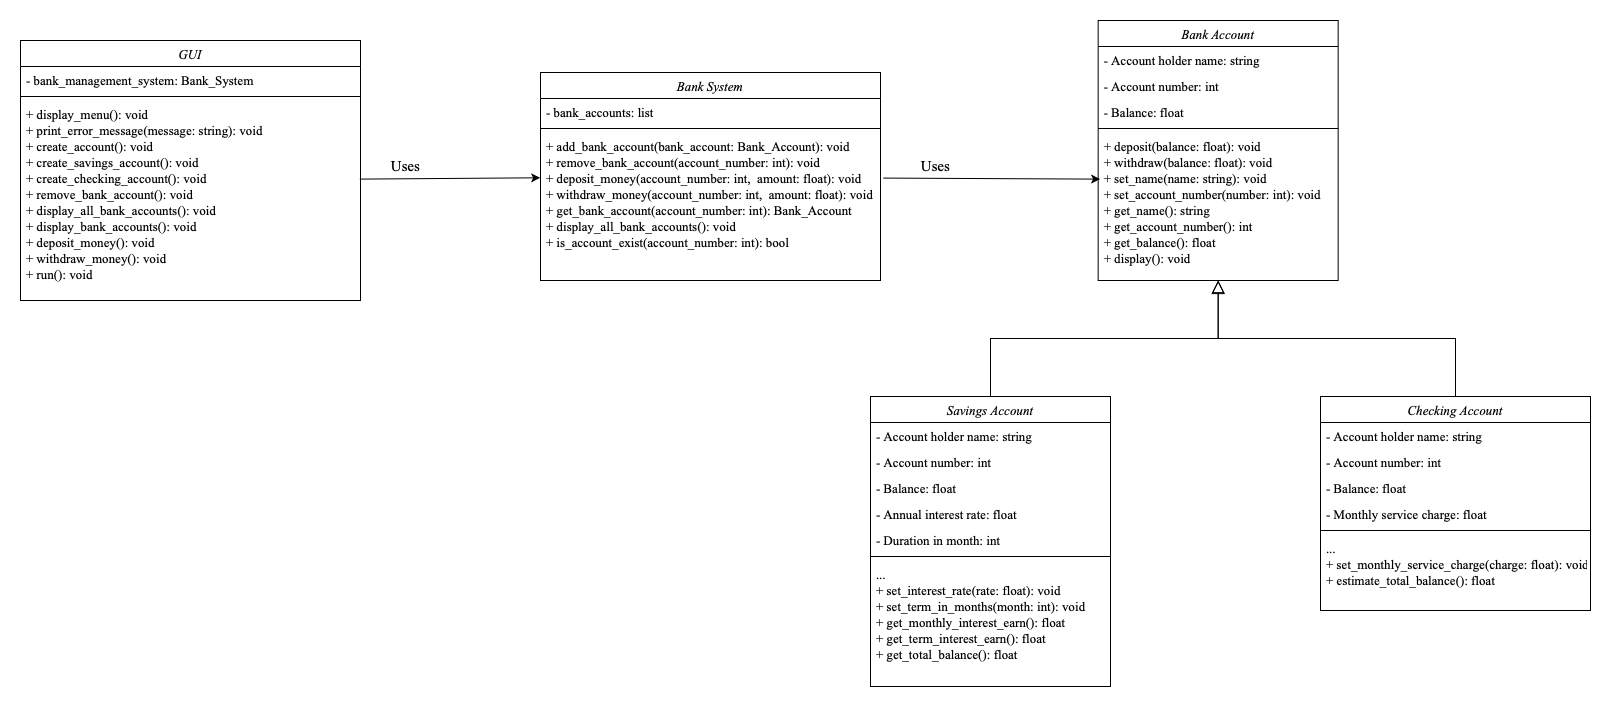

The diagram above was exported from draw.io. Its source (the exported page's mxGraphModel, read from the mxfile embedded in the PNG):
<mxGraphModel dx="2704" dy="1879" grid="1" gridSize="10" guides="1" tooltips="1" connect="1" arrows="1" fold="1" page="1" pageScale="1" pageWidth="827" pageHeight="1169" math="0" shadow="0">
  <root>
    <mxCell id="WIyWlLk6GJQsqaUBKTNV-0" />
    <mxCell id="WIyWlLk6GJQsqaUBKTNV-1" parent="WIyWlLk6GJQsqaUBKTNV-0" />
    <mxCell id="zkfFHV4jXpPFQw0GAbJ--0" value="Bank Account" style="swimlane;fontStyle=2;align=center;verticalAlign=top;childLayout=stackLayout;horizontal=1;startSize=26;horizontalStack=0;resizeParent=1;resizeLast=0;collapsible=1;marginBottom=0;rounded=0;shadow=0;strokeWidth=1;fontFamily=Times New Roman;fontSize=13;" parent="WIyWlLk6GJQsqaUBKTNV-1" vertex="1">
      <mxGeometry x="-12.319999999999993" y="-160" width="240" height="260" as="geometry">
        <mxRectangle x="230" y="140" width="160" height="26" as="alternateBounds" />
      </mxGeometry>
    </mxCell>
    <mxCell id="zkfFHV4jXpPFQw0GAbJ--1" value="- Account holder name: string" style="text;align=left;verticalAlign=top;spacingLeft=4;spacingRight=4;overflow=hidden;rotatable=0;points=[[0,0.5],[1,0.5]];portConstraint=eastwest;fontFamily=Times New Roman;fontSize=13;" parent="zkfFHV4jXpPFQw0GAbJ--0" vertex="1">
      <mxGeometry y="26" width="240" height="26" as="geometry" />
    </mxCell>
    <mxCell id="zkfFHV4jXpPFQw0GAbJ--2" value="- Account number: int " style="text;align=left;verticalAlign=top;spacingLeft=4;spacingRight=4;overflow=hidden;rotatable=0;points=[[0,0.5],[1,0.5]];portConstraint=eastwest;rounded=0;shadow=0;html=0;fontFamily=Times New Roman;fontSize=13;" parent="zkfFHV4jXpPFQw0GAbJ--0" vertex="1">
      <mxGeometry y="52" width="240" height="26" as="geometry" />
    </mxCell>
    <mxCell id="zkfFHV4jXpPFQw0GAbJ--3" value="- Balance: float" style="text;align=left;verticalAlign=top;spacingLeft=4;spacingRight=4;overflow=hidden;rotatable=0;points=[[0,0.5],[1,0.5]];portConstraint=eastwest;rounded=0;shadow=0;html=0;fontFamily=Times New Roman;fontSize=13;" parent="zkfFHV4jXpPFQw0GAbJ--0" vertex="1">
      <mxGeometry y="78" width="240" height="26" as="geometry" />
    </mxCell>
    <mxCell id="zkfFHV4jXpPFQw0GAbJ--4" value="" style="line;html=1;strokeWidth=1;align=left;verticalAlign=middle;spacingTop=-1;spacingLeft=3;spacingRight=3;rotatable=0;labelPosition=right;points=[];portConstraint=eastwest;fontFamily=Times New Roman;fontSize=13;" parent="zkfFHV4jXpPFQw0GAbJ--0" vertex="1">
      <mxGeometry y="104" width="240" height="8" as="geometry" />
    </mxCell>
    <mxCell id="zkfFHV4jXpPFQw0GAbJ--5" value="+ deposit(balance: float): void&#10;+ withdraw(balance: float): void &#10;+ set_name(name: string): void&#10;+ set_account_number(number: int): void&#10;+ get_name(): string&#10;+ get_account_number(): int&#10;+ get_balance(): float&#10;+ display(): void" style="text;align=left;verticalAlign=top;spacingLeft=4;spacingRight=4;overflow=hidden;rotatable=0;points=[[0,0.5],[1,0.5]];portConstraint=eastwest;fontFamily=Times New Roman;fontSize=13;" parent="zkfFHV4jXpPFQw0GAbJ--0" vertex="1">
      <mxGeometry y="112" width="240" height="148" as="geometry" />
    </mxCell>
    <mxCell id="zkfFHV4jXpPFQw0GAbJ--12" value="" style="endArrow=block;endSize=10;endFill=0;shadow=0;strokeWidth=1;rounded=0;edgeStyle=elbowEdgeStyle;elbow=vertical;fontFamily=Times New Roman;fontSize=13;exitX=0.5;exitY=0;exitDx=0;exitDy=0;" parent="WIyWlLk6GJQsqaUBKTNV-1" source="Vhb7m3zUc4ZWVbSqd8l3-9" target="zkfFHV4jXpPFQw0GAbJ--0" edge="1">
      <mxGeometry width="160" relative="1" as="geometry">
        <mxPoint x="-140.00000000000028" y="216.28999999999996" as="sourcePoint" />
        <mxPoint x="567.6800000000001" y="83" as="targetPoint" />
      </mxGeometry>
    </mxCell>
    <mxCell id="zkfFHV4jXpPFQw0GAbJ--16" value="" style="endArrow=block;endSize=11;endFill=0;shadow=0;strokeWidth=1;rounded=0;edgeStyle=elbowEdgeStyle;elbow=vertical;fontFamily=Times New Roman;fontSize=13;exitX=0.5;exitY=0;exitDx=0;exitDy=0;" parent="WIyWlLk6GJQsqaUBKTNV-1" source="Vhb7m3zUc4ZWVbSqd8l3-17" edge="1">
      <mxGeometry width="160" relative="1" as="geometry">
        <mxPoint x="342.67999999999984" y="216" as="sourcePoint" />
        <mxPoint x="107.68" y="100" as="targetPoint" />
      </mxGeometry>
    </mxCell>
    <mxCell id="Vhb7m3zUc4ZWVbSqd8l3-9" value="Savings Account" style="swimlane;fontStyle=2;align=center;verticalAlign=top;childLayout=stackLayout;horizontal=1;startSize=26;horizontalStack=0;resizeParent=1;resizeLast=0;collapsible=1;marginBottom=0;rounded=0;shadow=0;strokeWidth=1;fontFamily=Times New Roman;fontSize=13;" parent="WIyWlLk6GJQsqaUBKTNV-1" vertex="1">
      <mxGeometry x="-240" y="216" width="240" height="290" as="geometry">
        <mxRectangle x="230" y="140" width="160" height="26" as="alternateBounds" />
      </mxGeometry>
    </mxCell>
    <mxCell id="Vhb7m3zUc4ZWVbSqd8l3-10" value="- Account holder name: string" style="text;align=left;verticalAlign=top;spacingLeft=4;spacingRight=4;overflow=hidden;rotatable=0;points=[[0,0.5],[1,0.5]];portConstraint=eastwest;fontFamily=Times New Roman;fontSize=13;" parent="Vhb7m3zUc4ZWVbSqd8l3-9" vertex="1">
      <mxGeometry y="26" width="240" height="26" as="geometry" />
    </mxCell>
    <mxCell id="Vhb7m3zUc4ZWVbSqd8l3-11" value="- Account number: int " style="text;align=left;verticalAlign=top;spacingLeft=4;spacingRight=4;overflow=hidden;rotatable=0;points=[[0,0.5],[1,0.5]];portConstraint=eastwest;rounded=0;shadow=0;html=0;fontFamily=Times New Roman;fontSize=13;" parent="Vhb7m3zUc4ZWVbSqd8l3-9" vertex="1">
      <mxGeometry y="52" width="240" height="26" as="geometry" />
    </mxCell>
    <mxCell id="Vhb7m3zUc4ZWVbSqd8l3-12" value="- Balance: float" style="text;align=left;verticalAlign=top;spacingLeft=4;spacingRight=4;overflow=hidden;rotatable=0;points=[[0,0.5],[1,0.5]];portConstraint=eastwest;rounded=0;shadow=0;html=0;fontFamily=Times New Roman;fontSize=13;" parent="Vhb7m3zUc4ZWVbSqd8l3-9" vertex="1">
      <mxGeometry y="78" width="240" height="26" as="geometry" />
    </mxCell>
    <mxCell id="Vhb7m3zUc4ZWVbSqd8l3-15" value="- Annual interest rate: float" style="text;align=left;verticalAlign=top;spacingLeft=4;spacingRight=4;overflow=hidden;rotatable=0;points=[[0,0.5],[1,0.5]];portConstraint=eastwest;rounded=0;shadow=0;html=0;fontFamily=Times New Roman;fontSize=13;" parent="Vhb7m3zUc4ZWVbSqd8l3-9" vertex="1">
      <mxGeometry y="104" width="240" height="26" as="geometry" />
    </mxCell>
    <mxCell id="Vhb7m3zUc4ZWVbSqd8l3-16" value="- Duration in month: int" style="text;align=left;verticalAlign=top;spacingLeft=4;spacingRight=4;overflow=hidden;rotatable=0;points=[[0,0.5],[1,0.5]];portConstraint=eastwest;rounded=0;shadow=0;html=0;fontFamily=Times New Roman;fontSize=13;" parent="Vhb7m3zUc4ZWVbSqd8l3-9" vertex="1">
      <mxGeometry y="130" width="240" height="26" as="geometry" />
    </mxCell>
    <mxCell id="Vhb7m3zUc4ZWVbSqd8l3-13" value="" style="line;html=1;strokeWidth=1;align=left;verticalAlign=middle;spacingTop=-1;spacingLeft=3;spacingRight=3;rotatable=0;labelPosition=right;points=[];portConstraint=eastwest;fontFamily=Times New Roman;fontSize=13;" parent="Vhb7m3zUc4ZWVbSqd8l3-9" vertex="1">
      <mxGeometry y="156" width="240" height="8" as="geometry" />
    </mxCell>
    <mxCell id="Vhb7m3zUc4ZWVbSqd8l3-14" value="...&#10;+ set_interest_rate(rate: float): void&#10;+ set_term_in_months(month: int): void&#10;+ get_monthly_interest_earn(): float&#10;+ get_term_interest_earn(): float&#10;+ get_total_balance(): float" style="text;align=left;verticalAlign=top;spacingLeft=4;spacingRight=4;overflow=hidden;rotatable=0;points=[[0,0.5],[1,0.5]];portConstraint=eastwest;fontFamily=Times New Roman;fontSize=13;" parent="Vhb7m3zUc4ZWVbSqd8l3-9" vertex="1">
      <mxGeometry y="164" width="240" height="116" as="geometry" />
    </mxCell>
    <mxCell id="Vhb7m3zUc4ZWVbSqd8l3-17" value="Checking Account" style="swimlane;fontStyle=2;align=center;verticalAlign=top;childLayout=stackLayout;horizontal=1;startSize=26;horizontalStack=0;resizeParent=1;resizeLast=0;collapsible=1;marginBottom=0;rounded=0;shadow=0;strokeWidth=1;fontFamily=Times New Roman;fontSize=13;" parent="WIyWlLk6GJQsqaUBKTNV-1" vertex="1">
      <mxGeometry x="210" y="216" width="270" height="214" as="geometry">
        <mxRectangle x="230" y="140" width="160" height="26" as="alternateBounds" />
      </mxGeometry>
    </mxCell>
    <mxCell id="Vhb7m3zUc4ZWVbSqd8l3-18" value="- Account holder name: string" style="text;align=left;verticalAlign=top;spacingLeft=4;spacingRight=4;overflow=hidden;rotatable=0;points=[[0,0.5],[1,0.5]];portConstraint=eastwest;fontFamily=Times New Roman;fontSize=13;" parent="Vhb7m3zUc4ZWVbSqd8l3-17" vertex="1">
      <mxGeometry y="26" width="270" height="26" as="geometry" />
    </mxCell>
    <mxCell id="Vhb7m3zUc4ZWVbSqd8l3-19" value="- Account number: int " style="text;align=left;verticalAlign=top;spacingLeft=4;spacingRight=4;overflow=hidden;rotatable=0;points=[[0,0.5],[1,0.5]];portConstraint=eastwest;rounded=0;shadow=0;html=0;fontFamily=Times New Roman;fontSize=13;" parent="Vhb7m3zUc4ZWVbSqd8l3-17" vertex="1">
      <mxGeometry y="52" width="270" height="26" as="geometry" />
    </mxCell>
    <mxCell id="Vhb7m3zUc4ZWVbSqd8l3-20" value="- Balance: float" style="text;align=left;verticalAlign=top;spacingLeft=4;spacingRight=4;overflow=hidden;rotatable=0;points=[[0,0.5],[1,0.5]];portConstraint=eastwest;rounded=0;shadow=0;html=0;fontFamily=Times New Roman;fontSize=13;" parent="Vhb7m3zUc4ZWVbSqd8l3-17" vertex="1">
      <mxGeometry y="78" width="270" height="26" as="geometry" />
    </mxCell>
    <mxCell id="Vhb7m3zUc4ZWVbSqd8l3-21" value="- Monthly service charge: float" style="text;align=left;verticalAlign=top;spacingLeft=4;spacingRight=4;overflow=hidden;rotatable=0;points=[[0,0.5],[1,0.5]];portConstraint=eastwest;rounded=0;shadow=0;html=0;fontFamily=Times New Roman;fontSize=13;" parent="Vhb7m3zUc4ZWVbSqd8l3-17" vertex="1">
      <mxGeometry y="104" width="270" height="26" as="geometry" />
    </mxCell>
    <mxCell id="Vhb7m3zUc4ZWVbSqd8l3-23" value="" style="line;html=1;strokeWidth=1;align=left;verticalAlign=middle;spacingTop=-1;spacingLeft=3;spacingRight=3;rotatable=0;labelPosition=right;points=[];portConstraint=eastwest;fontFamily=Times New Roman;fontSize=13;" parent="Vhb7m3zUc4ZWVbSqd8l3-17" vertex="1">
      <mxGeometry y="130" width="270" height="8" as="geometry" />
    </mxCell>
    <mxCell id="Vhb7m3zUc4ZWVbSqd8l3-24" value="...&#10;+ set_monthly_service_charge(charge: float): void&#10;+ estimate_total_balance(): float" style="text;align=left;verticalAlign=top;spacingLeft=4;spacingRight=4;overflow=hidden;rotatable=0;points=[[0,0.5],[1,0.5]];portConstraint=eastwest;fontFamily=Times New Roman;fontSize=13;" parent="Vhb7m3zUc4ZWVbSqd8l3-17" vertex="1">
      <mxGeometry y="138" width="270" height="72" as="geometry" />
    </mxCell>
    <mxCell id="Vhb7m3zUc4ZWVbSqd8l3-25" value="Bank System" style="swimlane;fontStyle=2;align=center;verticalAlign=top;childLayout=stackLayout;horizontal=1;startSize=26;horizontalStack=0;resizeParent=1;resizeLast=0;collapsible=1;marginBottom=0;rounded=0;shadow=0;strokeWidth=1;fontFamily=Times New Roman;fontSize=13;" parent="WIyWlLk6GJQsqaUBKTNV-1" vertex="1">
      <mxGeometry x="-570" y="-108" width="340" height="208" as="geometry">
        <mxRectangle x="230" y="140" width="160" height="26" as="alternateBounds" />
      </mxGeometry>
    </mxCell>
    <mxCell id="Vhb7m3zUc4ZWVbSqd8l3-26" value="- bank_accounts: list" style="text;align=left;verticalAlign=top;spacingLeft=4;spacingRight=4;overflow=hidden;rotatable=0;points=[[0,0.5],[1,0.5]];portConstraint=eastwest;fontFamily=Times New Roman;fontSize=13;" parent="Vhb7m3zUc4ZWVbSqd8l3-25" vertex="1">
      <mxGeometry y="26" width="340" height="26" as="geometry" />
    </mxCell>
    <mxCell id="Vhb7m3zUc4ZWVbSqd8l3-29" value="" style="line;html=1;strokeWidth=1;align=left;verticalAlign=middle;spacingTop=-1;spacingLeft=3;spacingRight=3;rotatable=0;labelPosition=right;points=[];portConstraint=eastwest;fontFamily=Times New Roman;fontSize=13;" parent="Vhb7m3zUc4ZWVbSqd8l3-25" vertex="1">
      <mxGeometry y="52" width="340" height="8" as="geometry" />
    </mxCell>
    <mxCell id="Vhb7m3zUc4ZWVbSqd8l3-30" value="+ add_bank_account(bank_account: Bank_Account): void&#10;+ remove_bank_account(account_number: int): void&#10;+ deposit_money(account_number: int,  amount: float): void&#10;+ withdraw_money(account_number: int,  amount: float): void&#10;+ get_bank_account(account_number: int): Bank_Account&#10;+ display_all_bank_accounts(): void&#10;+ is_account_exist(account_number: int): bool&#10;" style="text;align=left;verticalAlign=top;spacingLeft=4;spacingRight=4;overflow=hidden;rotatable=0;points=[[0,0.5],[1,0.5]];portConstraint=eastwest;fontFamily=Times New Roman;fontSize=13;" parent="Vhb7m3zUc4ZWVbSqd8l3-25" vertex="1">
      <mxGeometry y="60" width="340" height="148" as="geometry" />
    </mxCell>
    <mxCell id="Vhb7m3zUc4ZWVbSqd8l3-31" value="GUI" style="swimlane;fontStyle=2;align=center;verticalAlign=top;childLayout=stackLayout;horizontal=1;startSize=26;horizontalStack=0;resizeParent=1;resizeLast=0;collapsible=1;marginBottom=0;rounded=0;shadow=0;strokeWidth=1;fontFamily=Times New Roman;fontSize=13;" parent="WIyWlLk6GJQsqaUBKTNV-1" vertex="1">
      <mxGeometry x="-1090" y="-140" width="340" height="260" as="geometry">
        <mxRectangle x="230" y="140" width="160" height="26" as="alternateBounds" />
      </mxGeometry>
    </mxCell>
    <mxCell id="Vhb7m3zUc4ZWVbSqd8l3-32" value="- bank_management_system: Bank_System" style="text;align=left;verticalAlign=top;spacingLeft=4;spacingRight=4;overflow=hidden;rotatable=0;points=[[0,0.5],[1,0.5]];portConstraint=eastwest;fontFamily=Times New Roman;fontSize=13;" parent="Vhb7m3zUc4ZWVbSqd8l3-31" vertex="1">
      <mxGeometry y="26" width="340" height="26" as="geometry" />
    </mxCell>
    <mxCell id="Vhb7m3zUc4ZWVbSqd8l3-33" value="" style="line;html=1;strokeWidth=1;align=left;verticalAlign=middle;spacingTop=-1;spacingLeft=3;spacingRight=3;rotatable=0;labelPosition=right;points=[];portConstraint=eastwest;fontFamily=Times New Roman;fontSize=13;" parent="Vhb7m3zUc4ZWVbSqd8l3-31" vertex="1">
      <mxGeometry y="52" width="340" height="8" as="geometry" />
    </mxCell>
    <mxCell id="Vhb7m3zUc4ZWVbSqd8l3-34" value="+ display_menu(): void&#10;+ print_error_message(message: string): void&#10;+ create_account(): void&#10;+ create_savings_account(): void&#10;+ create_checking_account(): void&#10;+ remove_bank_account(): void&#10;+ display_all_bank_accounts(): void&#10;+ display_bank_accounts(): void&#10;+ deposit_money(): void&#10;+ withdraw_money(): void&#10;+ run(): void&#10;" style="text;align=left;verticalAlign=top;spacingLeft=4;spacingRight=4;overflow=hidden;rotatable=0;points=[[0,0.5],[1,0.5]];portConstraint=eastwest;fontFamily=Times New Roman;fontSize=13;" parent="Vhb7m3zUc4ZWVbSqd8l3-31" vertex="1">
      <mxGeometry y="60" width="340" height="200" as="geometry" />
    </mxCell>
    <mxCell id="Vhb7m3zUc4ZWVbSqd8l3-38" value="" style="endArrow=classic;html=1;rounded=0;exitX=0.998;exitY=0.393;exitDx=0;exitDy=0;exitPerimeter=0;entryX=-0.001;entryY=0.306;entryDx=0;entryDy=0;entryPerimeter=0;" parent="WIyWlLk6GJQsqaUBKTNV-1" source="Vhb7m3zUc4ZWVbSqd8l3-34" target="Vhb7m3zUc4ZWVbSqd8l3-30" edge="1">
      <mxGeometry width="50" height="50" relative="1" as="geometry">
        <mxPoint x="-520" y="240" as="sourcePoint" />
        <mxPoint x="-470" y="190" as="targetPoint" />
      </mxGeometry>
    </mxCell>
    <mxCell id="Vhb7m3zUc4ZWVbSqd8l3-39" value="" style="endArrow=classic;html=1;rounded=0;exitX=1.008;exitY=0.308;exitDx=0;exitDy=0;exitPerimeter=0;entryX=0.008;entryY=0.315;entryDx=0;entryDy=0;entryPerimeter=0;" parent="WIyWlLk6GJQsqaUBKTNV-1" source="Vhb7m3zUc4ZWVbSqd8l3-30" target="zkfFHV4jXpPFQw0GAbJ--5" edge="1">
      <mxGeometry width="50" height="50" relative="1" as="geometry">
        <mxPoint x="-520" y="100" as="sourcePoint" />
        <mxPoint x="-470" y="50" as="targetPoint" />
      </mxGeometry>
    </mxCell>
    <mxCell id="Vhb7m3zUc4ZWVbSqd8l3-40" value="&lt;font style=&quot;font-size: 15px;&quot; face=&quot;Times New Roman&quot;&gt;Uses&lt;/font&gt;" style="text;html=1;align=center;verticalAlign=middle;resizable=0;points=[];autosize=1;strokeColor=none;fillColor=none;" parent="WIyWlLk6GJQsqaUBKTNV-1" vertex="1">
      <mxGeometry x="-730" y="-30" width="50" height="30" as="geometry" />
    </mxCell>
    <mxCell id="Vhb7m3zUc4ZWVbSqd8l3-41" value="&lt;font style=&quot;font-size: 15px;&quot; face=&quot;Times New Roman&quot;&gt;Uses&lt;/font&gt;" style="text;html=1;align=center;verticalAlign=middle;resizable=0;points=[];autosize=1;strokeColor=none;fillColor=none;" parent="WIyWlLk6GJQsqaUBKTNV-1" vertex="1">
      <mxGeometry x="-200" y="-30" width="50" height="30" as="geometry" />
    </mxCell>
  </root>
</mxGraphModel>